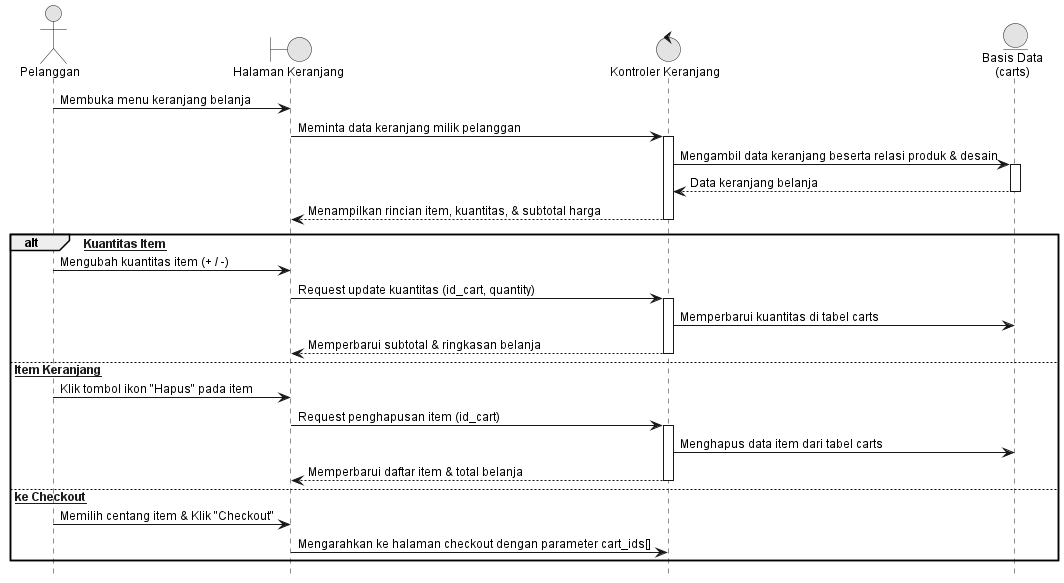

The diagram above was rendered by PlantUML. Its source (embedded in the PNG):
@startuml 03_Kelola_Keranjang
hide footbox
skinparam backgroundColor white
skinparam monochrome true
skinparam shadowing false
skinparam DefaultFontName Arial
skinparam DefaultFontSize 12

actor "Pelanggan" as Customer
boundary "Halaman Keranjang" as View
control "Kontroler Keranjang" as Controller
entity "Basis Data\n(carts)" as DB

Customer -> View : Membuka menu keranjang belanja
View -> Controller : Meminta data keranjang milik pelanggan
activate Controller
Controller -> DB : Mengambil data keranjang beserta relasi produk & desain
activate DB
DB --> Controller : Data keranjang belanja
deactivate DB
Controller --> View : Menampilkan rincian item, kuantitas, & subtotal harga
deactivate Controller

alt [Ubah Kuantitas Item]
    Customer -> View : Mengubah kuantitas item (+ / -)
    View -> Controller : Request update kuantitas (id_cart, quantity)
    activate Controller
    Controller -> DB : Memperbarui kuantitas di tabel carts
    Controller --> View : Memperbarui subtotal & ringkasan belanja
    deactivate Controller
else [Hapus Item Keranjang]
    Customer -> View : Klik tombol ikon "Hapus" pada item
    View -> Controller : Request penghapusan item (id_cart)
    activate Controller
    Controller -> DB : Menghapus data item dari tabel carts
    Controller --> View : Memperbarui daftar item & total belanja
    deactivate Controller
else [Lanjut ke Checkout]
    Customer -> View : Memilih centang item & Klik "Checkout"
    View -> Controller : Mengarahkan ke halaman checkout dengan parameter cart_ids[]
end
@enduml